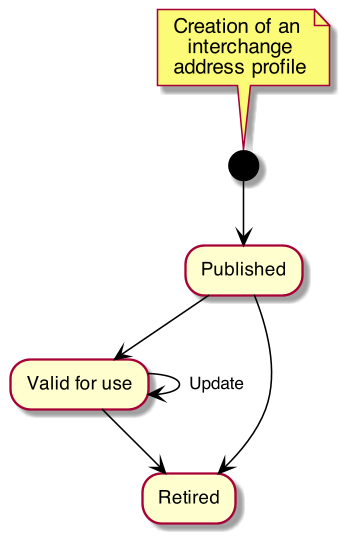

The diagram above was rendered by PlantUML. Its source (embedded in the PNG):
@startuml
skinparam Dpi 150
skinparam Monochrome false
hide circle
/' skinparam CircledCharacterRadius 0 '/
/' skinparam CircledCharacterFontSize 0 '/
skinparam Default {
  TextAlignment center
  FontName Helvetica
}
skinparam Class {
  AttributeIconSize 0
  BackgroundColor White
  ArrowColor Black
  BorderColor Black
  FontStyle bold
  StereotypeFontSize 10
}
skinparam Rectangle {
  BackgroundColor White
  ArrowColor Black
  BorderColor Black
  FontStyle bold
  FontSize 11
  StereotypeFontSize 10
}
skinparam Object {
  BackgroundColor White
  ArrowColor Black
  BorderColor Black
  FontStyle bold
  FontSize 11
  StereotypeFontSize 10
}

skinparam Entity {
  StereotypeFontSize 10
}
'******* STATES RELATIONS *********************************************
note top: Creation of an\n interchange\n address profile
(*) --> "Published"
--> "Valid for use"
"Published" --> "Retired"
"Valid for use" --> "Retired"
"Valid for use" -->[Update] "Valid for use"
@enduml